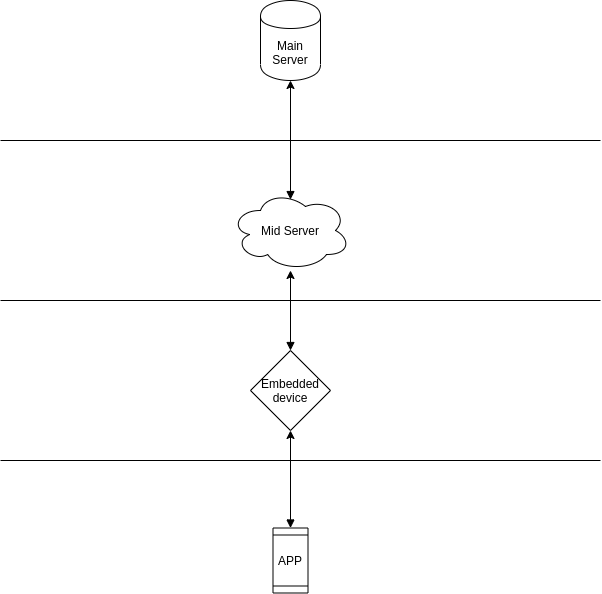

The diagram above was exported from draw.io. Its source (the exported page's mxGraphModel, read from the mxfile embedded in the PNG):
<mxGraphModel dx="1035" dy="626" grid="1" gridSize="10" guides="1" tooltips="1" connect="1" arrows="1" fold="1" page="1" pageScale="1" pageWidth="850" pageHeight="1100" math="0" shadow="0">
  <root>
    <mxCell id="0" />
    <mxCell id="1" parent="0" />
    <mxCell id="vev60_rKkgU_4JErB0J1-1" value="" style="endArrow=none;html=1;" parent="1" edge="1">
      <mxGeometry width="50" height="50" relative="1" as="geometry">
        <mxPoint x="120" y="520" as="sourcePoint" />
        <mxPoint x="720" y="520" as="targetPoint" />
      </mxGeometry>
    </mxCell>
    <mxCell id="vev60_rKkgU_4JErB0J1-2" value="" style="endArrow=none;html=1;" parent="1" edge="1">
      <mxGeometry width="50" height="50" relative="1" as="geometry">
        <mxPoint x="120" y="360" as="sourcePoint" />
        <mxPoint x="720" y="360" as="targetPoint" />
      </mxGeometry>
    </mxCell>
    <mxCell id="vev60_rKkgU_4JErB0J1-3" value="" style="endArrow=none;html=1;" parent="1" edge="1">
      <mxGeometry width="50" height="50" relative="1" as="geometry">
        <mxPoint x="120" y="200" as="sourcePoint" />
        <mxPoint x="720" y="200" as="targetPoint" />
      </mxGeometry>
    </mxCell>
    <mxCell id="vev60_rKkgU_4JErB0J1-4" value="Main Server" style="shape=cylinder;whiteSpace=wrap;html=1;boundedLbl=1;backgroundOutline=1;" parent="1" vertex="1">
      <mxGeometry x="380" y="60" width="60" height="80" as="geometry" />
    </mxCell>
    <mxCell id="c3zwWvVOmmV_jWLO9uxI-2" style="edgeStyle=orthogonalEdgeStyle;rounded=0;orthogonalLoop=1;jettySize=auto;html=1;exitX=0.5;exitY=0;exitDx=0;exitDy=0;startArrow=block;startFill=1;" parent="1" source="vev60_rKkgU_4JErB0J1-7" target="c3zwWvVOmmV_jWLO9uxI-1" edge="1">
      <mxGeometry relative="1" as="geometry" />
    </mxCell>
    <mxCell id="vev60_rKkgU_4JErB0J1-7" value="Embedded device" style="rhombus;whiteSpace=wrap;html=1;" parent="1" vertex="1">
      <mxGeometry x="370" y="410" width="80" height="80" as="geometry" />
    </mxCell>
    <mxCell id="c3zwWvVOmmV_jWLO9uxI-3" style="edgeStyle=orthogonalEdgeStyle;rounded=0;orthogonalLoop=1;jettySize=auto;html=1;entryX=0.5;entryY=1;entryDx=0;entryDy=0;startArrow=block;startFill=1;exitX=0.5;exitY=0.113;exitDx=0;exitDy=0;exitPerimeter=0;" parent="1" source="c3zwWvVOmmV_jWLO9uxI-1" target="vev60_rKkgU_4JErB0J1-4" edge="1">
      <mxGeometry relative="1" as="geometry">
        <mxPoint x="410" y="240" as="sourcePoint" />
        <Array as="points" />
      </mxGeometry>
    </mxCell>
    <mxCell id="c3zwWvVOmmV_jWLO9uxI-1" value="Mid Server" style="ellipse;shape=cloud;whiteSpace=wrap;html=1;" parent="1" vertex="1">
      <mxGeometry x="350" y="250" width="120" height="80" as="geometry" />
    </mxCell>
    <mxCell id="c3zwWvVOmmV_jWLO9uxI-5" style="edgeStyle=orthogonalEdgeStyle;rounded=0;orthogonalLoop=1;jettySize=auto;html=1;exitX=0;exitY=0.5;exitDx=0;exitDy=0;entryX=0.5;entryY=1;entryDx=0;entryDy=0;startArrow=block;startFill=1;" parent="1" source="c3zwWvVOmmV_jWLO9uxI-4" target="vev60_rKkgU_4JErB0J1-7" edge="1">
      <mxGeometry relative="1" as="geometry" />
    </mxCell>
    <mxCell id="c3zwWvVOmmV_jWLO9uxI-4" value="" style="shape=process;whiteSpace=wrap;html=1;backgroundOutline=1;rotation=90;" parent="1" vertex="1">
      <mxGeometry x="377.5" y="602.5" width="65" height="35" as="geometry" />
    </mxCell>
    <mxCell id="c3zwWvVOmmV_jWLO9uxI-6" value="APP" style="text;html=1;strokeColor=none;fillColor=none;align=center;verticalAlign=middle;whiteSpace=wrap;rounded=0;" parent="1" vertex="1">
      <mxGeometry x="390" y="610" width="40" height="20" as="geometry" />
    </mxCell>
  </root>
</mxGraphModel>